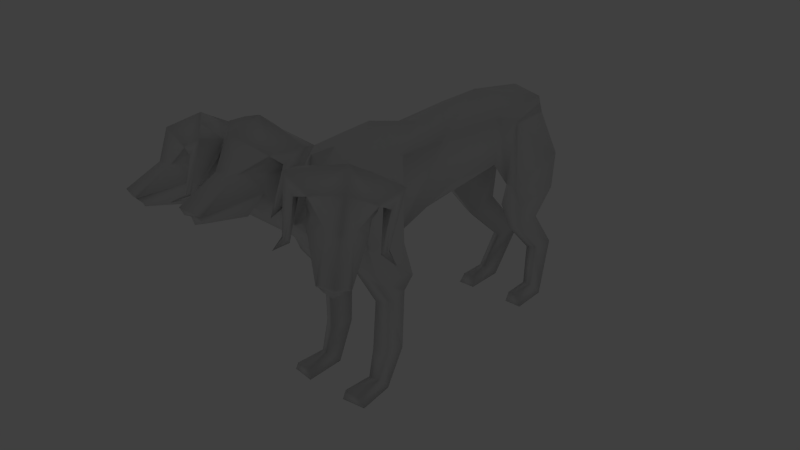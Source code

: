 # Source: cerberus_v002.blend  (saved by Blender 2.69.0; exported with 4.5.12 LTS)
import bpy
from mathutils import Matrix  # noqa: F401  (used for matrix-valued properties, if any)

bpy.ops.wm.read_factory_settings(use_empty=True)
scene = bpy.context.scene
scene.name = 'Scene'

# ---- collections
col_collection_1 = bpy.data.collections.new('Collection 1'); scene.collection.children.link(col_collection_1)
col_collection_2 = bpy.data.collections.new('Collection 2'); scene.collection.children.link(col_collection_2)
col_collection_2.hide_render = True
col_collection_2.hide_viewport = True
col_collection_10 = bpy.data.collections.new('Collection 10'); scene.collection.children.link(col_collection_10)
col_collection_10.hide_render = True
col_collection_10.hide_viewport = True

# ---- materials (node trees are filled in below, after node groups)
mat_material_001 = bpy.data.materials.new('Material.001')
mat_material_001.alpha_threshold = 0.0
mat_material_001.use_transparent_shadow = False
mat_material_001.roughness = 0.5
mat_material_001.line_color = (0.0, 0.0, 0.0, 1.0)

# ---- material node trees

# ---- world
world_world = bpy.data.worlds.new('World'); scene.world = world_world
world_world.color = (0.05088, 0.05088, 0.05088)
world_world.use_sun_shadow = False
world_world.sun_shadow_jitter_overblur = 0.0
world_world.cycles.sampling_method = 'MANUAL'
world_world.cycles.sample_map_resolution = 256

# ---- cameras
cam_camera = bpy.data.cameras.new('Camera')
cam_camera.clip_end = 100.0
cam_camera.lens = 35.0
cam_camera.sensor_width = 32.0
cam_camera.sensor_height = 18.0
cam_camera.ortho_scale = 7.314
cam_camera.dof.focus_distance = 0.0
cam_camera.dof.aperture_fstop = 128.0

# ---- lights
light_lamp = bpy.data.lights.new('Lamp', 'POINT')
light_lamp.transmission_factor = 0.0
light_lamp.cutoff_distance = 30.0
light_lamp.energy = 100.0
light_lamp.shadow_buffer_clip_start = 1.001
light_lamp.shadow_soft_size = 1.0
light_lamp.shadow_maximum_resolution = 0.006
light_lamp.use_absolute_resolution = True
light_lamp.cycles.use_multiple_importance_sampling = False

# ---- meshes
me_cube_004 = bpy.data.meshes.new('Cube.004')
me_cube_004.from_pydata([(-6.439, 13.5, -2.905), (6.439, 13.5, -2.905), (-6.413, 15.25, 6.134), (6.413, 15.25, 6.134), (-4.324, 23.99, 6.424), (4.324, 23.99, 6.424), (-3.812, 24.55, 0.6046), (3.812, 24.55, 0.6046), (-8.151, 23.22, -0.3001), (8.151, 23.22, -0.3001), (-5.658, 22.54, 5.671), (5.658, 22.54, 5.671), (-6.088, 16.13, 5.598), (6.088, 16.13, 5.598), (-7.736, 14.13, -3.432), (7.736, 14.13, -3.432), (-5.11, 19.37, -12.48), (5.11, 19.37, -12.48), (-5.839, 22.65, -11.21), (5.839, 22.65, -11.21), (-3.238, 23.59, -10.82), (3.238, 23.59, -10.82), (-3.69, 18.94, -12.73), (3.69, 18.94, -12.73), (-3.994, 23.17, -23.78), (3.994, 23.17, -23.78), (-3.545, 25.85, -25.97), (3.545, 25.85, -25.97), (-5.772, 25.27, -25.97), (5.772, 25.27, -25.97), (-5.149, 23.51, -23.91), (5.149, 23.51, -23.91), (-5.35, 19.51, -24.17), (5.35, 19.51, -24.17), (-6.12, 19.36, -25.97), (6.12, 19.36, -25.97), (-3.358, 19.39, -25.97), (3.358, 19.39, -25.97), (-3.755, 19.57, -24.25), (3.755, 19.57, -24.25), (-2.357, 29.72, -17.94), (2.357, 29.72, -17.94), (-2.874, 25.15, -18.37), (2.874, 25.15, -18.37), (-4.923, 28.55, -17.9), (4.923, 28.55, -17.9), (-4.217, 25.78, -18.28), (4.217, 25.78, -18.28), (-4.725, 14.95, -7.004), (4.725, 14.95, -7.004), (-7.473, 15.78, -6.852), (7.473, 15.78, -6.852), (-8.276, 22.52, -5.568), (8.276, 22.52, -5.568), (-3.256, 24.3, -5.639), (3.256, 24.3, -5.639), (2.764, -18.5, -2.973), (0.0, -18.48, -3.82), (0.0, -13.92, 8.659), (0.0, -7.914, 10.44), (0.0, -5.341, -5.901), (-5.728, -7.866, 7.3), (5.728, -7.866, 7.3), (-4.095, -6.703, -4.315), (4.095, -6.703, -4.315), (-5.456, 11.64, 0.3355), (5.456, 11.64, 0.3355), (-5.301, 12.62, 7.188), (5.301, 12.62, 7.188), (0.0, 14.27, -1.359), (0.0, 13.48, 9.977), (-8.494, -10.59, -2.834), (8.494, -10.59, -2.834), (-7.302, -9.464, 4.267), (7.302, -9.464, 4.267), (-6.903, -15.88, 5.517), (6.903, -15.88, 5.517), (-7.882, -16.22, -2.096), (7.882, -16.22, -2.096), (-6.238, -10.86, -12.26), (6.238, -10.86, -12.26), (-6.545, -8.373, -11.34), (6.545, -8.373, -11.34), (-3.814, -7.805, -11.22), (3.814, -7.805, -11.22), (-4.307, -11.54, -12.49), (4.307, -11.54, -12.49), (-4.196, -12.83, -23.72), (4.196, -12.83, -23.72), (-3.619, -10.87, -25.73), (3.619, -10.87, -25.73), (-5.913, -10.97, -25.73), (5.913, -10.97, -25.73), (-5.585, -12.39, -23.97), (5.585, -12.39, -23.97), (-6.099, -16.61, -24.33), (6.099, -16.61, -24.33), (-6.795, -16.52, -25.73), (6.795, -16.52, -25.73), (-3.246, -16.98, -25.73), (3.246, -16.98, -25.73), (-3.649, -16.8, -24.15), (3.649, -16.8, -24.15), (-3.5, -8.516, -19.91), (3.5, -8.516, -19.91), (-4.025, -11.83, -19.77), (4.025, -11.83, -19.77), (-6.79, -9.028, -19.69), (6.79, -9.028, -19.69), (-6.001, -10.9, -19.7), (6.001, -10.9, -19.7), (-4.073, -15.43, -5.886), (4.073, -15.43, -5.886), (-7.225, -14.11, -7.79), (7.225, -14.11, -7.79), (-8.797, -9.256, -7.801), (8.797, -9.256, -7.801), (-3.631, -7.232, -8.781), (3.631, -7.232, -8.781), (-2.426, 24.87, -0.3242), (2.426, 24.87, -0.3242), (-3.702, 24.53, 7.261), (3.702, 24.53, 7.261), (0.0, 25.22, -0.3685), (0.0, 23.42, 8.659), (0.0, 25.05, 7.723), (0.0, 25.44, 4.032), (-2.002, 24.95, 7.094), (2.002, 24.95, 7.094), (-2.088, 25.57, 4.263), (2.088, 25.57, 4.263), (-1.441, 27.87, 2.048), (1.441, 27.87, 2.048), (-1.121, 29.08, 3.006), (1.121, 29.08, 3.006), (0.0, 27.19, 2.126), (0.0, 29.34, 3.299), (0.0, 32.95, -6.967), (0.0, 31.63, -7.082), (-0.6403, 32.68, -6.945), (0.6403, 32.68, -6.945), (-0.7614, 32.07, -7.177), (0.7614, 32.07, -7.177), (-5.286, 2.419, 0.2233), (5.286, 2.419, 0.2233), (-4.69, 1.206, 6.688), (4.69, 1.206, 6.688), (0.0, 2.807, -5.234), (0.0, 1.065, 8.239), (3.867, -22.26, 9.351), (3.266, -27.68, 7.733), (1.543, -29.83, 9.984), (3.802, -27.11, 11.96), (1.84, -34.99, 6.734), (1.349, -35.27, 7.048), (0.0, -29.59, 14.35), (3.322e-07, -35.96, 6.767), (2.933, -27.05, 10.86), (2.073, -28.44, 10.01), (3.09, -27.23, 9.726), (3.914, -25.71, 10.35), (1.518, -35.15, 6.717), (0.0, -35.34, 6.94), (0.9603, -34.32, 5.472), (1.876, -29.05, 4.878), (3.151, -24.67, 14.34), (0.0, -25.05, 15.32), (2.637, -22.78, 12.04), (0.0, -23.09, 13.83), (5.416, -21.97, 12.27), (6.582, -24.42, 12.99), (5.225, -26.35, 11.19), (4.622, -23.43, 10.04), (5.358, -27.36, 6.021), (4.903, -27.97, 6.334), (5.545, -27.94, 6.744), (5.826, -27.3, 6.558), (6.628, -29.68, 6.328), (0.0, -17.7, 8.595), (3.411, -21.59, 5.068), (3.567, -23.88, 2.544), (0.0, -22.48, 0.3228), (8.42, -22.79, 0.5759), (4.684, -23.47, 3.049), (9.638, -19.53, 0.7618), (5.339, -21.85, 5.439), (8.999, -17.93, 3.745), (0.0, -20.45, 11.12), (7.169, -19.09, 5.251), (-4.863, -16.73, 6.985), (4.863, -16.73, 6.985), (-7.169, -19.09, 5.251), (-8.999, -17.93, 3.745), (-5.339, -21.85, 5.439), (-9.638, -19.53, 0.7618), (-4.684, -23.47, 3.049), (-8.42, -22.79, 0.5759), (-3.567, -23.88, 2.544), (-3.411, -21.59, 5.068), (0.0, -27.12, 4.97), (-6.628, -29.68, 6.328), (-5.826, -27.3, 6.558), (-5.545, -27.94, 6.744), (-4.903, -27.97, 6.334), (-5.358, -27.36, 6.021), (-4.622, -23.43, 10.04), (-5.225, -26.35, 11.19), (-6.582, -24.42, 12.99), (-5.416, -21.97, 12.27), (-2.637, -22.78, 12.04), (-3.151, -24.67, 14.34), (0.0, -28.96, 4.439), (-1.876, -29.05, 4.878), (0.0, -34.81, 5.22), (-0.9603, -34.32, 5.472), (-1.518, -35.15, 6.717), (0.0, -28.11, 6.747), (-3.914, -25.71, 10.35), (-3.09, -27.23, 9.726), (-2.073, -28.44, 10.01), (-2.933, -27.05, 10.86), (6.344e-07, -36.5, 7.865), (6.344e-07, -31.52, 10.41), (-1.349, -35.27, 7.048), (-1.84, -34.99, 6.734), (-3.802, -27.11, 11.96), (-1.543, -29.83, 9.984), (-3.266, -27.68, 7.733), (-3.867, -22.26, 9.351), (-2.764, -18.5, -2.973), (6.811, -24.69, 7.997), (10.52, -28.06, 5.308), (13.74, -28.37, 6.785), (10.84, -28.09, 9.591), (16.25, -32.18, 2.718), (16.85, -32.03, 2.886), (16.06, -28.47, 6.61), (18.83, -31.95, 3.213), (11.11, -27.42, 8.391), (12.43, -27.77, 7.159), (10.84, -27.64, 7.291), (9.394, -27.16, 8.321), (12.79, -26.03, 3.715), (16.57, -32.06, 2.618), (16.07, -31.06, 1.475), (17.0, -30.73, 0.9744), (11.68, -28.0, 2.051), (12.79, -26.6, 1.323), (10.21, -25.93, 12.24), (8.689, -24.21, 10.29), (6.292, -25.62, 11.14), (7.363, -28.18, 11.58), (9.152, -28.55, 9.237), (7.267, -26.05, 8.568), (8.44, -29.3, 4.069), (9.246, -29.41, 4.179), (8.894, -29.85, 4.69), (8.218, -29.6, 4.679), (9.239, -31.84, 4.145), (11.66, -25.31, 2.184), (8.657, -20.69, 9.391), (18.29, -22.42, 1.883), (16.17, -21.32, 2.69), (16.47, -21.97, 2.797), (15.94, -22.44, 2.505), (15.76, -21.69, 2.24), (13.58, -19.49, 6.99), (16.29, -21.13, 7.453), (16.35, -18.83, 9.329), (13.69, -17.92, 9.29), (11.16, -22.58, 11.51), (12.29, -20.47, 9.394), (12.88, -23.98, 12.59), (14.52, -21.46, 11.17), (14.24, -25.33, 1.41), (17.38, -29.7, 1.147), (17.8, -31.12, 2.537), (18.64, -29.9, 2.099), (14.74, -21.6, 6.985), (15.06, -23.25, 6.236), (15.27, -24.83, 6.451), (15.12, -23.25, 7.389), (18.18, -31.56, 2.253), (15.74, -27.16, 10.79), (18.69, -30.11, 2.426), (18.76, -29.56, 2.09), (16.03, -22.68, 8.293), (15.85, -26.18, 6.258), (14.98, -23.42, 4.192), (12.09, -19.2, 6.677), (-12.09, -19.2, 6.677), (-14.98, -23.42, 4.192), (-15.85, -26.18, 6.258), (-16.03, -22.68, 8.293), (-18.76, -29.56, 2.09), (-18.69, -30.11, 2.426), (-15.74, -27.16, 10.79), (-18.18, -31.56, 2.253), (-15.12, -23.25, 7.389), (-15.27, -24.83, 6.451), (-15.06, -23.25, 6.236), (-14.74, -21.6, 6.985), (-18.64, -29.9, 2.099), (-17.8, -31.12, 2.537), (-17.38, -29.7, 1.147), (-14.24, -25.33, 1.41), (-14.52, -21.46, 11.17), (-12.88, -23.98, 12.59), (-12.29, -20.47, 9.394), (-11.16, -22.58, 11.51), (-13.69, -17.92, 9.29), (-16.35, -18.83, 9.329), (-16.29, -21.13, 7.453), (-13.58, -19.49, 6.99), (-15.76, -21.69, 2.24), (-15.94, -22.44, 2.505), (-16.47, -21.97, 2.797), (-16.17, -21.32, 2.69), (-18.29, -22.42, 1.883), (-8.657, -20.69, 9.391), (-11.66, -25.31, 2.184), (-9.238, -31.84, 4.145), (-8.217, -29.6, 4.679), (-8.894, -29.85, 4.69), (-9.246, -29.41, 4.179), (-8.44, -29.3, 4.069), (-7.267, -26.05, 8.568), (-9.151, -28.55, 9.237), (-7.363, -28.18, 11.58), (-6.291, -25.62, 11.14), (-8.689, -24.21, 10.29), (-10.21, -25.93, 12.24), (-12.79, -26.6, 1.323), (-11.68, -28.0, 2.051), (-17.0, -30.73, 0.9744), (-16.07, -31.06, 1.475), (-16.57, -32.06, 2.618), (-12.79, -26.03, 3.715), (-9.394, -27.16, 8.321), (-10.84, -27.64, 7.291), (-12.43, -27.77, 7.159), (-11.11, -27.42, 8.391), (-18.83, -31.95, 3.213), (-16.06, -28.47, 6.61), (-16.85, -32.03, 2.886), (-16.25, -32.18, 2.718), (-10.84, -28.09, 9.591), (-13.74, -28.37, 6.785), (-10.52, -28.06, 5.308), (-6.811, -24.69, 7.997)], [], [(10, 4, 6, 8), (7, 5, 11, 9), (12, 2, 4, 10), (5, 3, 13, 11), (14, 0, 2, 12), (3, 1, 15, 13), (8, 14, 12, 10), (13, 15, 9, 11), (38, 24, 30, 32), (31, 25, 39, 33), (32, 30, 28, 34), (29, 31, 33, 35), (34, 28, 26, 36), (27, 29, 35, 37), (36, 26, 24, 38), (25, 27, 37, 39), (34, 36, 38, 32), (39, 37, 35, 33), (42, 40, 20, 22), (21, 41, 43, 23), (24, 26, 40, 42), (41, 27, 25, 43), (40, 44, 18, 20), (19, 45, 41, 21), (26, 28, 44, 40), (45, 29, 27, 41), (44, 46, 16, 18), (17, 47, 45, 19), (28, 30, 46, 44), (47, 31, 29, 45), (46, 42, 22, 16), (23, 43, 47, 17), (30, 24, 42, 46), (43, 25, 31, 47), (0, 14, 50, 48), (51, 15, 1, 49), (16, 22, 48, 50), (49, 23, 17, 51), (52, 50, 14, 8), (15, 51, 53, 9), (18, 16, 50, 52), (51, 17, 19, 53), (54, 52, 8, 6), (9, 53, 55, 7), (20, 18, 52, 54), (53, 19, 21, 55), (6, 0, 48, 54), (49, 1, 7, 55), (22, 20, 54, 48), (55, 21, 23, 49), (60, 57, 229, 63), (56, 57, 60, 64), (73, 61, 63, 71), (64, 62, 74, 72), (71, 77, 75, 73), (76, 78, 72, 74), (101, 87, 93, 95), (94, 88, 102, 96), (95, 93, 91, 97), (92, 94, 96, 98), (97, 91, 89, 99), (90, 92, 98, 100), (99, 89, 87, 101), (88, 90, 100, 102), (97, 99, 101, 95), (102, 100, 98, 96), (105, 103, 83, 85), (84, 104, 106, 86), (87, 89, 103, 105), (104, 90, 88, 106), (103, 107, 81, 83), (82, 108, 104, 84), (89, 91, 107, 103), (108, 92, 90, 104), (107, 109, 79, 81), (80, 110, 108, 82), (91, 93, 109, 107), (110, 94, 92, 108), (109, 105, 85, 79), (86, 106, 110, 80), (93, 87, 105, 109), (106, 88, 94, 110), (113, 111, 229, 77), (56, 112, 114, 78), (79, 85, 111, 113), (112, 86, 80, 114), (115, 113, 77, 71), (78, 114, 116, 72), (81, 79, 113, 115), (114, 80, 82, 116), (117, 115, 71, 63), (72, 116, 118, 64), (83, 81, 115, 117), (116, 82, 84, 118), (63, 229, 111, 117), (112, 56, 64, 118), (85, 83, 117, 111), (118, 84, 86, 112), (123, 69, 65, 119), (66, 69, 123, 120), (121, 67, 70, 124), (70, 68, 122, 124), (121, 4, 2, 67), (3, 5, 122, 68), (119, 6, 4, 121), (5, 7, 120, 122), (0, 6, 119, 65), (120, 7, 1, 66), (0, 65, 67, 2), (68, 66, 1, 3), (127, 121, 124, 125), (124, 122, 128, 125), (126, 123, 119, 129), (120, 123, 126, 130), (129, 119, 121, 127), (122, 120, 130, 128), (131, 129, 127, 133), (128, 130, 132, 134), (135, 126, 129, 131), (130, 126, 135, 132), (133, 127, 125, 136), (125, 128, 134, 136), (139, 133, 136, 137), (136, 134, 140, 137), (138, 135, 131, 141), (132, 135, 138, 142), (141, 131, 133, 139), (134, 132, 142, 140), (137, 138, 141, 139), (142, 138, 137, 140), (145, 143, 63, 61), (64, 144, 146, 62), (67, 65, 143, 145), (144, 66, 68, 146), (143, 147, 60, 63), (60, 147, 144, 64), (65, 69, 147, 143), (147, 69, 66, 144), (148, 145, 61, 59), (62, 146, 148, 59), (70, 67, 145, 148), (146, 68, 70, 148), (151, 154, 153, 150), (151, 222, 221, 154), (151, 152, 155, 222), (153, 154, 221, 156), (152, 157, 160, 149), (151, 158, 157, 152), (150, 159, 158, 151), (149, 160, 159, 150), (160, 157, 158, 159), (150, 153, 156, 216), (150, 216, 162, 161), (162, 213, 163, 161), (213, 211, 164, 163), (150, 161, 163, 164), (152, 165, 166, 155), (165, 167, 168, 166), (167, 169, 172, 149), (165, 170, 169, 167), (152, 171, 170, 165), (149, 172, 171, 152), (172, 173, 174, 171), (171, 174, 175, 170), (170, 175, 176, 169), (169, 176, 173, 172), (173, 177, 174), (173, 176, 177), (175, 177, 176), (174, 177, 175), (150, 164, 211, 199), (150, 180, 179, 149), (199, 181, 180, 150), (56, 180, 181, 57), (76, 186, 184, 78), (179, 180, 183, 185), (56, 78, 184, 182), (149, 187, 168, 167), (149, 179, 178, 187), (186, 76, 190, 188), (188, 190, 179, 185), (75, 189, 61, 73), (62, 190, 76, 74), (58, 178, 179, 190), (189, 58, 59, 61), (59, 58, 190, 62), (58, 189, 198, 178), (228, 187, 178, 198), (228, 209, 168, 187), (229, 57, 181, 197), (199, 227, 197, 181), (227, 228, 198, 197), (227, 199, 211, 212), (203, 202, 200), (202, 201, 200), (204, 200, 201), (204, 203, 200), (208, 205, 204, 201), (207, 208, 201, 202), (206, 207, 202, 203), (205, 206, 203, 204), (228, 225, 206, 205), (225, 210, 207, 206), (210, 209, 208, 207), (209, 228, 205, 208), (210, 166, 168, 209), (225, 155, 166, 210), (227, 212, 214, 215), (213, 214, 212, 211), (162, 215, 214, 213), (227, 215, 162, 216), (227, 216, 156, 224), (217, 218, 219, 220), (228, 227, 218, 217), (227, 226, 219, 218), (226, 225, 220, 219), (225, 228, 217, 220), (224, 156, 221, 223), (226, 222, 155, 225), (226, 223, 221, 222), (226, 227, 224, 223), (189, 191, 193, 198), (75, 192, 191, 189), (193, 195, 197, 198), (182, 183, 180, 56), (75, 77, 194, 192), (77, 229, 196, 194), (195, 196, 229, 197), (232, 231, 234, 235), (232, 235, 237, 236), (232, 236, 283, 233), (234, 282, 237, 235), (233, 230, 241, 238), (232, 233, 238, 239), (231, 232, 239, 240), (230, 231, 240, 241), (241, 240, 239, 238), (231, 242, 282, 234), (231, 243, 276, 242), (276, 243, 244, 245), (245, 244, 246, 247), (231, 246, 244, 243), (233, 283, 272, 248), (248, 272, 270, 249), (249, 230, 253, 250), (248, 249, 250, 251), (233, 248, 251, 252), (230, 233, 252, 253), (253, 252, 255, 254), (252, 251, 256, 255), (251, 250, 257, 256), (250, 253, 254, 257), (254, 255, 258), (254, 258, 257), (256, 257, 258), (255, 256, 258), (231, 259, 247, 246), (231, 230, 185, 183), (259, 231, 183, 182), (230, 249, 270, 260), (230, 260, 188, 185), (289, 186, 188, 260), (289, 260, 270, 271), (259, 182, 184, 288), (288, 184, 186, 289), (288, 274, 247, 259), (264, 261, 263), (263, 261, 262), (265, 262, 261), (265, 261, 264), (269, 262, 265, 266), (268, 263, 262, 269), (267, 264, 263, 268), (266, 265, 264, 267), (289, 266, 267, 286), (286, 267, 268, 273), (273, 268, 269, 271), (271, 269, 266, 289), (273, 271, 270, 272), (286, 273, 272, 283), (288, 277, 275, 274), (245, 247, 274, 275), (276, 245, 275, 277), (288, 242, 276, 277), (288, 285, 282, 242), (278, 281, 280, 279), (289, 278, 279, 288), (288, 279, 280, 287), (287, 280, 281, 286), (286, 281, 278, 289), (285, 284, 237, 282), (287, 286, 283, 236), (287, 236, 237, 284), (287, 284, 285, 288), (292, 291, 294, 295), (292, 295, 342, 343), (292, 343, 296, 293), (294, 297, 342, 295), (293, 290, 301, 298), (292, 293, 298, 299), (291, 292, 299, 300), (290, 291, 300, 301), (301, 300, 299, 298), (291, 337, 297, 294), (291, 302, 303, 337), (303, 302, 304, 334), (334, 304, 305, 332), (291, 305, 304, 302), (293, 296, 307, 306), (306, 307, 309, 308), (308, 290, 313, 310), (306, 308, 310, 311), (293, 306, 311, 312), (290, 293, 312, 313), (313, 312, 315, 314), (312, 311, 316, 315), (311, 310, 317, 316), (310, 313, 314, 317), (314, 315, 318), (314, 318, 317), (316, 317, 318), (315, 316, 318), (291, 320, 332, 305), (291, 290, 192, 194), (320, 291, 194, 196), (290, 308, 309, 319), (290, 319, 191, 192), (349, 193, 191, 319), (349, 319, 309, 330), (320, 196, 195, 348), (348, 195, 193, 349), (348, 333, 332, 320), (324, 321, 323), (323, 321, 322), (325, 322, 321), (325, 321, 324), (329, 322, 325, 326), (328, 323, 322, 329), (327, 324, 323, 328), (326, 325, 324, 327), (349, 326, 327, 346), (346, 327, 328, 331), (331, 328, 329, 330), (330, 329, 326, 349), (331, 330, 309, 307), (346, 331, 307, 296), (348, 336, 335, 333), (334, 332, 333, 335), (303, 334, 335, 336), (348, 337, 303, 336), (348, 345, 297, 337), (338, 341, 340, 339), (349, 338, 339, 348), (348, 339, 340, 347), (347, 340, 341, 346), (346, 341, 338, 349), (345, 344, 342, 297), (347, 346, 296, 343), (347, 343, 342, 344), (347, 344, 345, 348)])
me_cube_004.polygons.foreach_set('use_smooth', [True] * 360)
_uv = me_cube_004.uv_layers.new(name='UVTex')
_uv.uv.foreach_set('vector', [0.5103, 0.472, 0.5208, 0.4557, 0.5602, 0.4965, 0.5312, 0.5247, 0.5602, 0.3342, 0.5208, 0.375, 0.5103, 0.3587, 0.5312, 0.306, 0.4542, 0.49, 0.4447, 0.4873, 0.5208, 0.4557, 0.5103, 0.472, 0.5208, 0.375, 0.4447, 0.3434, 0.4542, 0.3407, 0.5103, 0.3587, 0.4761, 0.584, 0.4588, 0.5893, 0.4447, 0.4873, 0.4542, 0.49, 0.4447, 0.3434, 0.4588, 0.2414, 0.4761, 0.2467, 0.4542, 0.3407, 0.5312, 0.5247, 0.4761, 0.584, 0.4542, 0.49, 0.5103, 0.472, 0.4542, 0.3407, 0.4761, 0.2467, 0.5312, 0.306, 0.5103, 0.3587, 0.7368, 0.8174, 0.6984, 0.7862, 0.7113, 0.7712, 0.7428, 0.8066, 0.7113, 0.05962, 0.6984, 0.04459, 0.7368, 0.01343, 0.7428, 0.0242, 0.7428, 0.8066, 0.7113, 0.7712, 0.7361, 0.7479, 0.7596, 0.802, 0.7361, 0.0829, 0.7113, 0.05962, 0.7428, 0.0242, 0.7596, 0.02881, 0.7596, 0.802, 0.7361, 0.7479, 0.7524, 0.7288, 0.788, 0.7867, 0.7524, 0.102, 0.7361, 0.0829, 0.7596, 0.02881, 0.788, 0.04409, 0.7323, 0.8306, 0.6676, 0.8137, 0.6984, 0.7862, 0.7368, 0.8174, 0.6984, 0.04459, 0.6676, 0.01711, 0.7324, 0.0002139, 0.7368, 0.01343, 0.7596, 0.802, 0.7507, 0.8277, 0.7368, 0.8174, 0.7428, 0.8066, 0.7368, 0.01343, 0.7508, 0.003133, 0.7596, 0.02881, 0.7428, 0.0242, 0.6321, 0.7153, 0.5922, 0.7654, 0.5302, 0.6887, 0.5438, 0.6511, 0.5303, 0.142, 0.5922, 0.06539, 0.6322, 0.1155, 0.5438, 0.1796, 0.6984, 0.7862, 0.6676, 0.8137, 0.5922, 0.7654, 0.6321, 0.7153, 0.5922, 0.06539, 0.6676, 0.01711, 0.6984, 0.04459, 0.6322, 0.1155, 0.6908, 0.6499, 0.6682, 0.6729, 0.576, 0.6155, 0.6031, 0.5967, 0.576, 0.2152, 0.6682, 0.1579, 0.6908, 0.1808, 0.6031, 0.234, 0.7524, 0.7288, 0.7361, 0.7479, 0.6682, 0.6729, 0.6908, 0.6499, 0.6682, 0.1579, 0.7361, 0.0829, 0.7524, 0.102, 0.6908, 0.1808, 0.6682, 0.6729, 0.6466, 0.6999, 0.5509, 0.6392, 0.576, 0.6155, 0.5509, 0.1915, 0.6466, 0.1308, 0.6682, 0.1579, 0.576, 0.2152, 0.7361, 0.7479, 0.7113, 0.7712, 0.6466, 0.6999, 0.6682, 0.6729, 0.6466, 0.1308, 0.7113, 0.05962, 0.7361, 0.0829, 0.6682, 0.1579, 0.6466, 0.6999, 0.6321, 0.7153, 0.5438, 0.6511, 0.5509, 0.6392, 0.5438, 0.1796, 0.6322, 0.1155, 0.6466, 0.1308, 0.5509, 0.1915, 0.7113, 0.7712, 0.6984, 0.7862, 0.6321, 0.7153, 0.6466, 0.6999, 0.6322, 0.1155, 0.6984, 0.04459, 0.7113, 0.05962, 0.6466, 0.1308, 0.4588, 0.5893, 0.4761, 0.584, 0.5041, 0.6024, 0.495, 0.6211, 0.5041, 0.2283, 0.4761, 0.2467, 0.4588, 0.2414, 0.495, 0.2096, 0.5509, 0.6392, 0.5438, 0.6511, 0.495, 0.6211, 0.5041, 0.6024, 0.495, 0.2096, 0.5438, 0.1796, 0.5509, 0.1915, 0.5041, 0.2283, 0.5465, 0.5654, 0.5041, 0.6024, 0.4761, 0.584, 0.5312, 0.5247, 0.4761, 0.2467, 0.5041, 0.2283, 0.5465, 0.2653, 0.5312, 0.306, 0.576, 0.6155, 0.5509, 0.6392, 0.5041, 0.6024, 0.5465, 0.5654, 0.5041, 0.2283, 0.5509, 0.1915, 0.576, 0.2152, 0.5465, 0.2653, 0.5901, 0.5488, 0.5465, 0.5654, 0.5312, 0.5247, 0.5602, 0.4965, 0.5312, 0.306, 0.5465, 0.2653, 0.5901, 0.2819, 0.5602, 0.3342, 0.6031, 0.5967, 0.576, 0.6155, 0.5465, 0.5654, 0.5901, 0.5488, 0.5465, 0.2653, 0.576, 0.2152, 0.6031, 0.234, 0.5901, 0.2819, 0.442, 0.7, 0.4588, 0.5893, 0.495, 0.6211, 0.4848, 0.6957, 0.495, 0.2096, 0.4588, 0.2414, 0.442, 0.1307, 0.4848, 0.135, 0.5438, 0.6511, 0.5302, 0.6887, 0.4848, 0.6957, 0.495, 0.6211, 0.4848, 0.135, 0.5303, 0.142, 0.5438, 0.1796, 0.495, 0.2096, 0.03617, 0.6925, 0.04709, 0.5754, 0.07262, 0.5765, 0.07544, 0.682, 0.07262, 0.2542, 0.04709, 0.2552, 0.03618, 0.1381, 0.07545, 0.1486, 0.1827, 0.4965, 0.2019, 0.47, 0.2176, 0.5667, 0.1685, 0.5576, 0.2177, 0.264, 0.2019, 0.3606, 0.1827, 0.3341, 0.1685, 0.2731, 0.1685, 0.5576, 0.115, 0.5495, 0.1297, 0.4788, 0.1827, 0.4965, 0.1297, 0.3519, 0.115, 0.2812, 0.1685, 0.2731, 0.1827, 0.3341, 0.2537, 0.8139, 0.2294, 0.7743, 0.2464, 0.7641, 0.2644, 0.8024, 0.2464, 0.06651, 0.2294, 0.05634, 0.2537, 0.01672, 0.2644, 0.02825, 0.2644, 0.8024, 0.2464, 0.7641, 0.2664, 0.7532, 0.2758, 0.8012, 0.2664, 0.07748, 0.2464, 0.06651, 0.2644, 0.02825, 0.2758, 0.0295, 0.2758, 0.8012, 0.2664, 0.7532, 0.2849, 0.7452, 0.3063, 0.7943, 0.2849, 0.08549, 0.2664, 0.07748, 0.2758, 0.0295, 0.3063, 0.0364, 0.2459, 0.8237, 0.2012, 0.7877, 0.2294, 0.7743, 0.2537, 0.8139, 0.2294, 0.05634, 0.2012, 0.04293, 0.246, 0.006985, 0.2537, 0.01672, 0.2758, 0.8012, 0.2622, 0.8237, 0.2537, 0.8139, 0.2644, 0.8024, 0.2537, 0.01672, 0.2623, 0.006956, 0.2758, 0.0295, 0.2644, 0.02825, 0.2023, 0.7324, 0.1768, 0.7426, 0.1273, 0.6894, 0.1586, 0.6658, 0.1273, 0.1412, 0.1768, 0.08803, 0.2023, 0.09825, 0.1586, 0.1648, 0.2294, 0.7743, 0.2012, 0.7877, 0.1768, 0.7426, 0.2023, 0.7324, 0.1768, 0.08803, 0.2012, 0.04293, 0.2294, 0.05634, 0.2023, 0.09825, 0.2614, 0.6934, 0.2317, 0.7063, 0.1987, 0.6301, 0.2246, 0.6223, 0.1987, 0.2006, 0.2317, 0.1244, 0.2614, 0.1373, 0.2246, 0.2084, 0.2849, 0.7452, 0.2664, 0.7532, 0.2317, 0.7063, 0.2614, 0.6934, 0.2317, 0.1244, 0.2664, 0.07748, 0.2849, 0.08549, 0.2614, 0.1373, 0.2317, 0.7063, 0.2188, 0.7188, 0.176, 0.6503, 0.1987, 0.6301, 0.176, 0.1804, 0.2189, 0.1119, 0.2317, 0.1244, 0.1987, 0.2006, 0.2664, 0.7532, 0.2464, 0.7641, 0.2188, 0.7188, 0.2317, 0.7063, 0.2189, 0.1119, 0.2464, 0.06651, 0.2664, 0.07748, 0.2317, 0.1244, 0.2188, 0.7188, 0.2023, 0.7324, 0.1586, 0.6658, 0.176, 0.6503, 0.1586, 0.1648, 0.2023, 0.09825, 0.2189, 0.1119, 0.176, 0.1804, 0.2464, 0.7641, 0.2294, 0.7743, 0.2023, 0.7324, 0.2188, 0.7188, 0.2023, 0.09825, 0.2294, 0.05634, 0.2464, 0.06651, 0.2189, 0.1119, 0.1387, 0.6039, 0.1006, 0.6043, 0.07262, 0.5765, 0.115, 0.5495, 0.07262, 0.2542, 0.1006, 0.2263, 0.1387, 0.2268, 0.115, 0.2812, 0.176, 0.6503, 0.1586, 0.6658, 0.1006, 0.6043, 0.1387, 0.6039, 0.1006, 0.2263, 0.1586, 0.1648, 0.176, 0.1804, 0.1387, 0.2268, 0.18, 0.5979, 0.1387, 0.6039, 0.115, 0.5495, 0.1685, 0.5576, 0.115, 0.2812, 0.1387, 0.2268, 0.18, 0.2327, 0.1685, 0.2731, 0.1987, 0.6301, 0.176, 0.6503, 0.1387, 0.6039, 0.18, 0.5979, 0.1387, 0.2268, 0.176, 0.1804, 0.1987, 0.2006, 0.18, 0.2327, 0.2234, 0.6024, 0.18, 0.5979, 0.1685, 0.5576, 0.2176, 0.5667, 0.1685, 0.2731, 0.18, 0.2327, 0.2235, 0.2283, 0.2177, 0.264, 0.2246, 0.6223, 0.1987, 0.6301, 0.18, 0.5979, 0.2234, 0.6024, 0.18, 0.2327, 0.1987, 0.2006, 0.2246, 0.2084, 0.2235, 0.2283, 0.07544, 0.682, 0.07262, 0.5765, 0.1006, 0.6043, 0.1089, 0.6841, 0.1006, 0.2263, 0.07262, 0.2542, 0.07545, 0.1486, 0.1089, 0.1466, 0.1586, 0.6658, 0.1273, 0.6894, 0.1089, 0.6841, 0.1006, 0.6043, 0.1089, 0.1466, 0.1273, 0.1412, 0.1586, 0.1648, 0.1006, 0.2263, 0.4133, 0.7089, 0.3871, 0.6334, 0.4208, 0.5611, 0.4291, 0.7008, 0.4208, 0.2695, 0.3871, 0.1973, 0.4133, 0.1218, 0.4292, 0.1299, 0.5228, 0.4453, 0.4176, 0.4776, 0.4255, 0.4153, 0.5138, 0.4153, 0.4255, 0.4153, 0.4176, 0.353, 0.5228, 0.3854, 0.5138, 0.4153, 0.5228, 0.4453, 0.5208, 0.4557, 0.4447, 0.4873, 0.4176, 0.4776, 0.4447, 0.3434, 0.5208, 0.375, 0.5228, 0.3854, 0.4176, 0.353, 0.5791, 0.4949, 0.5602, 0.4965, 0.5208, 0.4557, 0.5228, 0.4453, 0.5208, 0.375, 0.5602, 0.3342, 0.5791, 0.3358, 0.5228, 0.3854, 0.4588, 0.5893, 0.442, 0.7, 0.4291, 0.7008, 0.4208, 0.5611, 0.4292, 0.1299, 0.442, 0.1307, 0.4588, 0.2414, 0.4208, 0.2695, 0.4588, 0.5893, 0.4208, 0.5611, 0.4176, 0.4776, 0.4447, 0.4873, 0.4176, 0.353, 0.4208, 0.2695, 0.4588, 0.2414, 0.4447, 0.3434, 0.5295, 0.435, 0.5228, 0.4453, 0.5138, 0.4153, 0.528, 0.4153, 0.5138, 0.4153, 0.5228, 0.3854, 0.5295, 0.3957, 0.528, 0.4153, 0.5805, 0.4562, 0.5961, 0.4865, 0.5791, 0.4949, 0.5561, 0.4508, 0.5791, 0.3358, 0.596, 0.3442, 0.5805, 0.3745, 0.5561, 0.3799, 0.5561, 0.4508, 0.5791, 0.4949, 0.5228, 0.4453, 0.5295, 0.435, 0.5228, 0.3854, 0.5791, 0.3358, 0.5561, 0.3799, 0.5295, 0.3957, 0.587, 0.4352, 0.5561, 0.4508, 0.5295, 0.435, 0.584, 0.4245, 0.5295, 0.3957, 0.5561, 0.3799, 0.587, 0.3955, 0.584, 0.4062, 0.5895, 0.4449, 0.5805, 0.4562, 0.5561, 0.4508, 0.587, 0.4352, 0.5561, 0.3799, 0.5805, 0.3745, 0.5894, 0.3858, 0.587, 0.3955, 0.584, 0.4245, 0.5295, 0.435, 0.528, 0.4153, 0.5828, 0.4153, 0.528, 0.4153, 0.5295, 0.3957, 0.584, 0.4062, 0.5828, 0.4153, 0.6469, 0.4191, 0.584, 0.4245, 0.5828, 0.4153, 0.6471, 0.4153, 0.5828, 0.4153, 0.584, 0.4062, 0.6469, 0.4115, 0.6471, 0.4153, 0.6508, 0.4275, 0.5895, 0.4449, 0.587, 0.4352, 0.651, 0.4223, 0.587, 0.3955, 0.5894, 0.3858, 0.6507, 0.4031, 0.651, 0.4084, 0.651, 0.4223, 0.587, 0.4352, 0.584, 0.4245, 0.6469, 0.4191, 0.584, 0.4062, 0.587, 0.3955, 0.651, 0.4084, 0.6469, 0.4115, 0.6471, 0.4153, 0.6562, 0.4153, 0.651, 0.4223, 0.6469, 0.4191, 0.651, 0.4084, 0.6562, 0.4153, 0.6471, 0.4153, 0.6469, 0.4115, 0.2923, 0.4696, 0.302, 0.5352, 0.2176, 0.5667, 0.2019, 0.47, 0.2177, 0.264, 0.302, 0.2955, 0.2923, 0.3611, 0.2019, 0.3606, 0.4176, 0.4776, 0.4208, 0.5611, 0.302, 0.5352, 0.2923, 0.4696, 0.302, 0.2955, 0.4208, 0.2695, 0.4176, 0.353, 0.2923, 0.3611, 0.302, 0.5352, 0.2886, 0.6001, 0.2269, 0.6001, 0.2176, 0.5667, 0.2269, 0.2305, 0.2886, 0.2305, 0.302, 0.2955, 0.2177, 0.264, 0.4208, 0.5611, 0.3871, 0.6334, 0.2886, 0.6001, 0.302, 0.5352, 0.2886, 0.2305, 0.3871, 0.1973, 0.4208, 0.2695, 0.302, 0.2955, 0.293, 0.4153, 0.2923, 0.4696, 0.2019, 0.47, 0.2041, 0.4153, 0.2019, 0.3606, 0.2923, 0.3611, 0.293, 0.4153, 0.2041, 0.4153, 0.4255, 0.4153, 0.4176, 0.4776, 0.2923, 0.4696, 0.293, 0.4153, 0.2923, 0.3611, 0.4176, 0.353, 0.4255, 0.4153, 0.293, 0.4153, 0.8936, 0.1565, 0.8817, 0.1664, 0.8814, 0.166, 0.8674, 0.1242, 0.8936, 0.1565, 0.8929, 0.1672, 0.882, 0.1672, 0.8817, 0.1664, 0.8936, 0.1565, 0.914, 0.142, 0.9104, 0.1672, 0.8929, 0.1672, 0.8814, 0.166, 0.8817, 0.1664, 0.882, 0.1672, 0.8815, 0.1672, 0.914, 0.142, 0.906, 0.1394, 0.9128, 0.1257, 0.9319, 0.09699, 0.8936, 0.1565, 0.896, 0.1476, 0.906, 0.1394, 0.914, 0.142, 0.8674, 0.1242, 0.8979, 0.1347, 0.896, 0.1476, 0.8936, 0.1565, 0.9319, 0.09699, 0.9128, 0.1257, 0.8979, 0.1347, 0.8674, 0.1242, 0.9128, 0.1257, 0.906, 0.1394, 0.896, 0.1476, 0.8979, 0.1347, 0.8674, 0.1242, 0.8814, 0.166, 0.8815, 0.1672, 0.8542, 0.1672, 0.8674, 0.1242, 0.8542, 0.1672, 0.8092, 0.1672, 0.8105, 0.1608, 0.8092, 0.1672, 0.7962, 0.1672, 0.7993, 0.1559, 0.8105, 0.1608, 0.7884, 0.1566, 0.809, 0.1023, 0.8241, 0.114, 0.7993, 0.1559, 0.8674, 0.1242, 0.8105, 0.1608, 0.7993, 0.1559, 0.8241, 0.114, 0.914, 0.142, 0.9327, 0.1479, 0.9338, 0.1672, 0.9104, 0.1672, 0.9327, 0.1479, 0.946, 0.1268, 0.9671, 0.1672, 0.9338, 0.1672, 0.2009, 0.8545, 0.1826, 0.8637, 0.1716, 0.8487, 0.1777, 0.834, 0.2009, 0.8877, 0.1755, 0.8739, 0.1826, 0.8637, 0.2009, 0.8545, 0.1635, 0.8998, 0.154, 0.8827, 0.1755, 0.8739, 0.2009, 0.8877, 0.1055, 0.912, 0.1179, 0.9008, 0.154, 0.8827, 0.1635, 0.8998, 0.1179, 0.9008, 0.09387, 0.8574, 0.09857, 0.8513, 0.154, 0.8827, 0.154, 0.8827, 0.09857, 0.8513, 0.1031, 0.8454, 0.1755, 0.8739, 0.1755, 0.8739, 0.1031, 0.8454, 0.1111, 0.839, 0.1826, 0.8637, 0.1826, 0.8637, 0.1111, 0.839, 0.1108, 0.831, 0.1716, 0.8487, 0.09387, 0.8574, 0.08176, 0.8342, 0.09857, 0.8513, 0.1108, 0.831, 0.1111, 0.839, 0.08176, 0.8342, 0.1031, 0.8454, 0.08176, 0.8342, 0.1111, 0.839, 0.09857, 0.8513, 0.08176, 0.8342, 0.1031, 0.8454, 0.8674, 0.1242, 0.8241, 0.114, 0.809, 0.1023, 0.8247, 0.08583, 0.8674, 0.1242, 0.8769, 0.03814, 0.9141, 0.04799, 0.9319, 0.09699, 0.8247, 0.08583, 0.833, 0.0002139, 0.8769, 0.03814, 0.8674, 0.1242, 0.002796, 0.4027, 0.06032, 0.391, 0.04363, 0.4202, 0.0002139, 0.4244, 0.1297, 0.3519, 0.1054, 0.3369, 0.08813, 0.3165, 0.115, 0.2812, 0.08562, 0.3858, 0.06032, 0.391, 0.06297, 0.3816, 0.08279, 0.3711, 0.07262, 0.2542, 0.115, 0.2812, 0.08813, 0.3165, 0.06122, 0.3147, 0.9319, 0.09699, 0.9905, 0.1112, 0.9671, 0.1672, 0.946, 0.1268, 0.9319, 0.09699, 0.9141, 0.04799, 0.9998, 0.05922, 0.9905, 0.1112, 0.1054, 0.3369, 0.1297, 0.3519, 0.1269, 0.3744, 0.1032, 0.3565, 0.1032, 0.3565, 0.1269, 0.3744, 0.08562, 0.3858, 0.08279, 0.3711, 0.1297, 0.4788, 0.1269, 0.4563, 0.2019, 0.47, 0.1827, 0.4965, 0.2019, 0.3606, 0.1269, 0.3744, 0.1297, 0.3519, 0.1827, 0.3341, 0.1531, 0.4153, 0.1227, 0.4153, 0.08562, 0.3858, 0.1269, 0.3744, 0.1269, 0.4563, 0.1531, 0.4153, 0.2041, 0.4153, 0.2019, 0.47, 0.2041, 0.4153, 0.1531, 0.4153, 0.1269, 0.3744, 0.2019, 0.3606, 0.1531, 0.4153, 0.1269, 0.4563, 0.08562, 0.4448, 0.1227, 0.4153, 0.9319, 0.2375, 0.9905, 0.2232, 0.9998, 0.2752, 0.9141, 0.2865, 0.9319, 0.2375, 0.946, 0.2077, 0.9671, 0.1672, 0.9905, 0.2232, 0.002828, 0.428, 0.0002464, 0.4062, 0.04365, 0.4105, 0.06034, 0.4396, 0.8247, 0.2486, 0.8674, 0.2103, 0.8769, 0.2963, 0.833, 0.3343, 0.8674, 0.2103, 0.9319, 0.2375, 0.9141, 0.2865, 0.8769, 0.2963, 0.8674, 0.2103, 0.8247, 0.2486, 0.809, 0.2322, 0.8241, 0.2205, 0.6461, 0.8486, 0.6401, 0.8529, 0.6299, 0.831, 0.6401, 0.8529, 0.6333, 0.8605, 0.6299, 0.831, 0.6254, 0.8599, 0.6299, 0.831, 0.6333, 0.8605, 0.6525, 0.8441, 0.6461, 0.8486, 0.6299, 0.831, 0.6549, 0.933, 0.6403, 0.9214, 0.6254, 0.8599, 0.6333, 0.8605, 0.6654, 0.9264, 0.6549, 0.933, 0.6333, 0.8605, 0.6401, 0.8529, 0.6751, 0.9053, 0.6654, 0.9264, 0.6401, 0.8529, 0.6461, 0.8486, 0.6948, 0.8701, 0.6751, 0.9053, 0.6461, 0.8486, 0.6525, 0.8441, 0.7065, 0.8581, 0.6917, 0.9156, 0.6751, 0.9053, 0.6948, 0.8701, 0.6917, 0.9156, 0.678, 0.9523, 0.6654, 0.9264, 0.6751, 0.9053, 0.678, 0.9523, 0.6449, 0.9509, 0.6549, 0.933, 0.6654, 0.9264, 0.6449, 0.9509, 0.6254, 0.9268, 0.6403, 0.9214, 0.6549, 0.933, 0.9327, 0.1866, 0.9338, 0.1672, 0.9671, 0.1672, 0.946, 0.2077, 0.914, 0.1925, 0.9104, 0.1672, 0.9338, 0.1672, 0.9327, 0.1866, 0.8674, 0.2103, 0.8241, 0.2205, 0.7993, 0.1785, 0.8105, 0.1737, 0.7884, 0.1779, 0.7993, 0.1785, 0.8241, 0.2205, 0.809, 0.2322, 0.8092, 0.1672, 0.8105, 0.1737, 0.7993, 0.1785, 0.7962, 0.1672, 0.8674, 0.2103, 0.8105, 0.1737, 0.8092, 0.1672, 0.8542, 0.1672, 0.8674, 0.2103, 0.8542, 0.1672, 0.8815, 0.1672, 0.8814, 0.1685, 0.9128, 0.2088, 0.8979, 0.1997, 0.896, 0.1869, 0.906, 0.1951, 0.9319, 0.2375, 0.8674, 0.2103, 0.8979, 0.1997, 0.9128, 0.2088, 0.8674, 0.2103, 0.8936, 0.178, 0.896, 0.1869, 0.8979, 0.1997, 0.8936, 0.178, 0.914, 0.1925, 0.906, 0.1951, 0.896, 0.1869, 0.914, 0.1925, 0.9319, 0.2375, 0.9128, 0.2088, 0.906, 0.1951, 0.8814, 0.1685, 0.8815, 0.1672, 0.882, 0.1672, 0.8817, 0.1681, 0.8936, 0.178, 0.8929, 0.1672, 0.9104, 0.1672, 0.914, 0.1925, 0.8936, 0.178, 0.8817, 0.1681, 0.882, 0.1672, 0.8929, 0.1672, 0.8936, 0.178, 0.8674, 0.2103, 0.8814, 0.1685, 0.8817, 0.1681, 0.1269, 0.4563, 0.1033, 0.4741, 0.0828, 0.4596, 0.08562, 0.4448, 0.1297, 0.4788, 0.1054, 0.4937, 0.1033, 0.4741, 0.1269, 0.4563, 0.0828, 0.4596, 0.06298, 0.449, 0.06034, 0.4396, 0.08562, 0.4448, 0.04038, 0.3558, 0.06297, 0.3816, 0.06032, 0.391, 0.002796, 0.4027, 0.1297, 0.4788, 0.115, 0.5495, 0.08813, 0.5142, 0.1054, 0.4937, 0.115, 0.5495, 0.07262, 0.5765, 0.06122, 0.516, 0.08813, 0.5142, 0.06298, 0.449, 0.0404, 0.4749, 0.002828, 0.428, 0.06034, 0.4396, 0.8918, 0.4855, 0.8654, 0.5159, 0.8801, 0.4759, 0.8803, 0.4755, 0.8918, 0.4855, 0.8803, 0.4755, 0.8807, 0.4747, 0.8914, 0.475, 0.8918, 0.4855, 0.8914, 0.475, 0.9087, 0.4755, 0.9114, 0.5007, 0.8801, 0.4759, 0.8802, 0.4747, 0.8807, 0.4747, 0.8803, 0.4755, 0.9114, 0.5007, 0.927, 0.5466, 0.9094, 0.5168, 0.9034, 0.5029, 0.8918, 0.4855, 0.9114, 0.5007, 0.9034, 0.5029, 0.8938, 0.4944, 0.8654, 0.5159, 0.8918, 0.4855, 0.8938, 0.4944, 0.8952, 0.5071, 0.927, 0.5466, 0.8654, 0.5159, 0.8952, 0.5071, 0.9094, 0.5168, 0.9094, 0.5168, 0.8952, 0.5071, 0.8938, 0.4944, 0.9034, 0.5029, 0.8654, 0.5159, 0.8536, 0.4739, 0.8802, 0.4747, 0.8801, 0.4759, 0.8654, 0.5159, 0.8105, 0.4792, 0.8094, 0.4728, 0.8536, 0.4739, 0.8094, 0.4728, 0.8105, 0.4792, 0.7993, 0.4839, 0.7965, 0.4725, 0.7884, 0.483, 0.7993, 0.4839, 0.8234, 0.5259, 0.8083, 0.5377, 0.8654, 0.5159, 0.8234, 0.5259, 0.7993, 0.4839, 0.8105, 0.4792, 0.9114, 0.5007, 0.9087, 0.4755, 0.9321, 0.4761, 0.9303, 0.4955, 0.9303, 0.4955, 0.9321, 0.4761, 0.9661, 0.4771, 0.9428, 0.5174, 0.7264, 0.9509, 0.7069, 0.9268, 0.7219, 0.9214, 0.7364, 0.933, 0.7596, 0.9523, 0.7264, 0.9509, 0.7364, 0.933, 0.7469, 0.9264, 0.7733, 0.9156, 0.7596, 0.9523, 0.7469, 0.9264, 0.7566, 0.9053, 0.788, 0.8581, 0.7733, 0.9156, 0.7566, 0.9053, 0.7764, 0.8701, 0.7764, 0.8701, 0.7566, 0.9053, 0.7277, 0.8486, 0.734, 0.8441, 0.7566, 0.9053, 0.7469, 0.9264, 0.7216, 0.8529, 0.7277, 0.8486, 0.7469, 0.9264, 0.7364, 0.933, 0.7148, 0.8605, 0.7216, 0.8529, 0.7364, 0.933, 0.7219, 0.9214, 0.7069, 0.8599, 0.7148, 0.8605, 0.734, 0.8441, 0.7277, 0.8486, 0.7114, 0.831, 0.7069, 0.8599, 0.7114, 0.831, 0.7148, 0.8605, 0.7216, 0.8529, 0.7148, 0.8605, 0.7114, 0.831, 0.7277, 0.8486, 0.7216, 0.8529, 0.7114, 0.831, 0.8654, 0.5159, 0.8243, 0.5543, 0.8083, 0.5377, 0.8234, 0.5259, 0.8654, 0.5159, 0.927, 0.5466, 0.9414, 0.5951, 0.9052, 0.6112, 0.8243, 0.5543, 0.8654, 0.5159, 0.9052, 0.6112, 0.8435, 0.6112, 0.927, 0.5466, 0.9428, 0.5174, 0.9661, 0.4771, 0.9874, 0.5356, 0.927, 0.5466, 0.9874, 0.5356, 0.988, 0.602, 0.9414, 0.5951, 0.9309, 0.4053, 0.9352, 0.3501, 0.9722, 0.3543, 0.9909, 0.42, 0.9309, 0.4053, 0.9909, 0.42, 0.9661, 0.4771, 0.9451, 0.4355, 0.8283, 0.3919, 0.8445, 0.3347, 0.8914, 0.3353, 0.8677, 0.4326, 0.8677, 0.4326, 0.8914, 0.3353, 0.9352, 0.3501, 0.9309, 0.4053, 0.8677, 0.4326, 0.8261, 0.4204, 0.8115, 0.4078, 0.8283, 0.3919, 0.262, 0.8478, 0.279, 0.831, 0.2679, 0.8524, 0.2679, 0.8524, 0.279, 0.831, 0.2743, 0.8603, 0.2822, 0.86, 0.2743, 0.8603, 0.279, 0.831, 0.2558, 0.8431, 0.279, 0.831, 0.262, 0.8478, 0.2495, 0.9318, 0.2743, 0.8603, 0.2822, 0.86, 0.2646, 0.9208, 0.2394, 0.9248, 0.2679, 0.8524, 0.2743, 0.8603, 0.2495, 0.9318, 0.2306, 0.9032, 0.262, 0.8478, 0.2679, 0.8524, 0.2394, 0.9248, 0.2124, 0.8672, 0.2558, 0.8431, 0.262, 0.8478, 0.2306, 0.9032, 0.2013, 0.8547, 0.2124, 0.8672, 0.2306, 0.9032, 0.2135, 0.9128, 0.2135, 0.9128, 0.2306, 0.9032, 0.2394, 0.9248, 0.2256, 0.9501, 0.2256, 0.9501, 0.2394, 0.9248, 0.2495, 0.9318, 0.2587, 0.9501, 0.2587, 0.9501, 0.2495, 0.9318, 0.2646, 0.9208, 0.2793, 0.9269, 0.9314, 0.4566, 0.9451, 0.4355, 0.9661, 0.4771, 0.9321, 0.4761, 0.9128, 0.4504, 0.9314, 0.4566, 0.9321, 0.4761, 0.9087, 0.4755, 0.8677, 0.4326, 0.8109, 0.4665, 0.7999, 0.4613, 0.8261, 0.4204, 0.7889, 0.4616, 0.8115, 0.4078, 0.8261, 0.4204, 0.7999, 0.4613, 0.8094, 0.4728, 0.7965, 0.4725, 0.7999, 0.4613, 0.8109, 0.4665, 0.8677, 0.4326, 0.8536, 0.4739, 0.8094, 0.4728, 0.8109, 0.4665, 0.8677, 0.4326, 0.8802, 0.4735, 0.8802, 0.4747, 0.8536, 0.4739, 0.9117, 0.4342, 0.9049, 0.4477, 0.8949, 0.4557, 0.8969, 0.4431, 0.9309, 0.4053, 0.9117, 0.4342, 0.8969, 0.4431, 0.8677, 0.4326, 0.8677, 0.4326, 0.8969, 0.4431, 0.8949, 0.4557, 0.8924, 0.4644, 0.8924, 0.4644, 0.8949, 0.4557, 0.9049, 0.4477, 0.9128, 0.4504, 0.9128, 0.4504, 0.9049, 0.4477, 0.9117, 0.4342, 0.9309, 0.4053, 0.8802, 0.4735, 0.8804, 0.4738, 0.8807, 0.4747, 0.8802, 0.4747, 0.8924, 0.4644, 0.9128, 0.4504, 0.9087, 0.4755, 0.8914, 0.475, 0.8924, 0.4644, 0.8914, 0.475, 0.8807, 0.4747, 0.8804, 0.4738, 0.8924, 0.4644, 0.8804, 0.4738, 0.8802, 0.4735, 0.8677, 0.4326, 0.8921, 0.7591, 0.867, 0.7906, 0.88, 0.7499, 0.8802, 0.7496, 0.8921, 0.7591, 0.8802, 0.7496, 0.8805, 0.7487, 0.8913, 0.7485, 0.8921, 0.7591, 0.8913, 0.7485, 0.9085, 0.7483, 0.9124, 0.7734, 0.88, 0.7499, 0.8801, 0.7487, 0.8805, 0.7487, 0.8802, 0.7496, 0.9124, 0.7734, 0.9298, 0.8187, 0.911, 0.7896, 0.9044, 0.776, 0.8921, 0.7591, 0.9124, 0.7734, 0.9044, 0.776, 0.8945, 0.7679, 0.867, 0.7906, 0.8921, 0.7591, 0.8945, 0.7679, 0.8964, 0.7805, 0.9298, 0.8187, 0.867, 0.7906, 0.8964, 0.7805, 0.911, 0.7896, 0.911, 0.7896, 0.8964, 0.7805, 0.8945, 0.7679, 0.9044, 0.776, 0.867, 0.7906, 0.8535, 0.7491, 0.8801, 0.7487, 0.88, 0.7499, 0.867, 0.7906, 0.8106, 0.7559, 0.8093, 0.7495, 0.8535, 0.7491, 0.8093, 0.7495, 0.8106, 0.7559, 0.7996, 0.761, 0.7964, 0.7497, 0.7886, 0.7605, 0.7996, 0.761, 0.8252, 0.8022, 0.8104, 0.8146, 0.867, 0.7906, 0.8252, 0.8022, 0.7996, 0.761, 0.8106, 0.7559, 0.9124, 0.7734, 0.9085, 0.7483, 0.932, 0.748, 0.931, 0.7675, 0.931, 0.7675, 0.932, 0.748, 0.966, 0.7475, 0.9444, 0.7888, 0.01976, 0.9509, 0.0002141, 0.9268, 0.0152, 0.9214, 0.02976, 0.933, 0.05288, 0.9523, 0.01976, 0.9509, 0.02976, 0.933, 0.04022, 0.9264, 0.06657, 0.9156, 0.05288, 0.9523, 0.04022, 0.9264, 0.04997, 0.9053, 0.08133, 0.8581, 0.06657, 0.9156, 0.04997, 0.9053, 0.06967, 0.8701, 0.06967, 0.8701, 0.04997, 0.9053, 0.02099, 0.8486, 0.02734, 0.8441, 0.04997, 0.9053, 0.04022, 0.9264, 0.01491, 0.8529, 0.02099, 0.8486, 0.04022, 0.9264, 0.02976, 0.933, 0.008155, 0.8605, 0.01491, 0.8529, 0.02976, 0.933, 0.0152, 0.9214, 0.0002139, 0.8599, 0.008155, 0.8605, 0.02734, 0.8441, 0.02099, 0.8486, 0.004713, 0.831, 0.0002139, 0.8599, 0.004713, 0.831, 0.008155, 0.8605, 0.01491, 0.8529, 0.008155, 0.8605, 0.004713, 0.831, 0.02099, 0.8486, 0.01491, 0.8529, 0.004713, 0.831, 0.867, 0.7906, 0.827, 0.8307, 0.8104, 0.8146, 0.8252, 0.8022, 0.867, 0.7906, 0.9298, 0.8187, 0.9333, 0.874, 0.8893, 0.8882, 0.827, 0.8307, 0.867, 0.7906, 0.8893, 0.8882, 0.8424, 0.8882, 0.9298, 0.8187, 0.9444, 0.7888, 0.966, 0.7475, 0.99, 0.8049, 0.9298, 0.8187, 0.99, 0.8049, 0.9704, 0.8703, 0.9333, 0.874, 0.9279, 0.6774, 0.943, 0.6292, 0.9897, 0.6229, 0.9881, 0.6893, 0.9279, 0.6774, 0.9881, 0.6893, 0.966, 0.7475, 0.9432, 0.7068, 0.8253, 0.6683, 0.8453, 0.6116, 0.907, 0.6125, 0.8658, 0.7072, 0.8658, 0.7072, 0.907, 0.6125, 0.943, 0.6292, 0.9279, 0.6774, 0.8658, 0.7072, 0.8241, 0.6966, 0.8091, 0.6846, 0.8253, 0.6683, 0.5226, 0.8513, 0.5058, 0.8342, 0.5272, 0.8454, 0.5272, 0.8454, 0.5058, 0.8342, 0.5352, 0.839, 0.5348, 0.831, 0.5352, 0.839, 0.5058, 0.8342, 0.5179, 0.8574, 0.5058, 0.8342, 0.5226, 0.8513, 0.6066, 0.8637, 0.5352, 0.839, 0.5348, 0.831, 0.5956, 0.8487, 0.5996, 0.8739, 0.5272, 0.8454, 0.5352, 0.839, 0.6066, 0.8637, 0.578, 0.8827, 0.5226, 0.8513, 0.5272, 0.8454, 0.5996, 0.8739, 0.542, 0.9008, 0.5179, 0.8574, 0.5226, 0.8513, 0.578, 0.8827, 0.5295, 0.912, 0.542, 0.9008, 0.578, 0.8827, 0.5876, 0.8998, 0.5876, 0.8998, 0.578, 0.8827, 0.5996, 0.8739, 0.6249, 0.8877, 0.6249, 0.8877, 0.5996, 0.8739, 0.6066, 0.8637, 0.6249, 0.8545, 0.6249, 0.8545, 0.6066, 0.8637, 0.5956, 0.8487, 0.6017, 0.834, 0.9305, 0.7285, 0.9432, 0.7068, 0.966, 0.7475, 0.932, 0.748, 0.9117, 0.7231, 0.9305, 0.7285, 0.932, 0.748, 0.9085, 0.7483, 0.8658, 0.7072, 0.8105, 0.7432, 0.7994, 0.7384, 0.8241, 0.6966, 0.7884, 0.739, 0.8091, 0.6846, 0.8241, 0.6966, 0.7994, 0.7384, 0.8093, 0.7495, 0.7964, 0.7497, 0.7994, 0.7384, 0.8105, 0.7432, 0.8658, 0.7072, 0.8535, 0.7491, 0.8093, 0.7495, 0.8105, 0.7432, 0.8658, 0.7072, 0.88, 0.7475, 0.8801, 0.7487, 0.8535, 0.7491, 0.9099, 0.707, 0.9036, 0.7208, 0.8939, 0.7291, 0.8955, 0.7165, 0.9279, 0.6774, 0.9099, 0.707, 0.8955, 0.7165, 0.8658, 0.7072, 0.8658, 0.7072, 0.8955, 0.7165, 0.8939, 0.7291, 0.8918, 0.738, 0.8918, 0.738, 0.8939, 0.7291, 0.9036, 0.7208, 0.9117, 0.7231, 0.9117, 0.7231, 0.9036, 0.7208, 0.9099, 0.707, 0.9279, 0.6774, 0.88, 0.7475, 0.8802, 0.7478, 0.8805, 0.7487, 0.8801, 0.7487, 0.8918, 0.738, 0.9117, 0.7231, 0.9085, 0.7483, 0.8913, 0.7485, 0.8918, 0.738, 0.8913, 0.7485, 0.8805, 0.7487, 0.8802, 0.7478, 0.8918, 0.738, 0.8802, 0.7478, 0.88, 0.7475, 0.8658, 0.7072])
me_cube_004.materials.append(mat_material_001)
me_cube_004.use_remesh_preserve_volume = False
me_cube_004.use_remesh_preserve_attributes = False
me_cube_004.use_mirror_x = True
me_cube_004.update()
arm_armature = bpy.data.armatures.new('Armature')  # bones are not reproduced

# ---- objects
ob_cerberus = bpy.data.objects.new('Cerberus', me_cube_004)
ob_armature = bpy.data.objects.new('Armature', arm_armature)
ob_lamp = bpy.data.objects.new('Lamp', light_lamp)
ob_camera = bpy.data.objects.new('Camera', cam_camera)

# ---- transforms, parenting, visibility, modifiers, constraints
ob_cerberus.location = (0.0, 0.0, 0.0)
ob_cerberus.scale = (0.25, 0.25, 0.25)
ob_cerberus.lock_rotations_4d = False
ob_cerberus.empty_display_type = 'ARROWS'
ob_cerberus.lineart.crease_threshold = 0.0
ob_cerberus.use_mesh_mirror_x = True
_vg = ob_cerberus.vertex_groups.new(name='head')
_vg.add([149, 151, 152, 153, 154, 155, 156, 157, 158, 159, 160, 165, 166, 167, 168, 169, 170, 171, 172, 173, 174, 175, 176, 177, 187, 200, 201, 202, 203, 204, 205, 206, 207, 208, 209, 210, 217, 218, 219, 220, 221, 222, 223, 224, 225, 226, 228], 1.0, 'REPLACE')
_vg = ob_cerberus.vertex_groups.new(name='head_l')
_vg.add([230, 232, 233, 234, 235, 236, 237, 238, 239, 240, 241, 248, 249, 250, 251, 252, 253, 254, 255, 256, 257, 258, 260, 261, 262, 263, 264, 265, 266, 267, 268, 269, 270, 271, 272, 273, 278, 279, 280, 281, 282, 283, 284, 285, 286, 287, 289], 1.0, 'REPLACE')
_vg = ob_cerberus.vertex_groups.new(name='head_r')
_vg.add([290, 292, 293, 294, 295, 296, 297, 298, 299, 300, 301, 306, 307, 308, 309, 310, 311, 312, 313, 314, 315, 316, 317, 318, 319, 321, 322, 323, 324, 325, 326, 327, 328, 329, 330, 331, 338, 339, 340, 341, 342, 343, 344, 345, 346, 347, 349], 1.0, 'REPLACE')
_vg = ob_cerberus.vertex_groups.new(name='front_leg_1_l')
for _i, _w in zip([56, 62, 64, 72, 78, 112, 114, 116, 118, 182, 184], [1.0, 0.9733, 1.0, 1.0, 1.0, 1.0, 1.0, 1.0, 1.0, 0.4566, 0.4908]): _vg.add([_i], _w, 'REPLACE')
_vg = ob_cerberus.vertex_groups.new(name='front_leg_1_r')
for _i, _w in zip([61, 63, 71, 77, 111, 113, 115, 117, 194, 196, 229], [0.9733, 1.0, 1.0, 1.0, 1.0, 1.0, 1.0, 1.0, 0.5, 0.5, 1.0]): _vg.add([_i], _w, 'REPLACE')
_vg = ob_cerberus.vertex_groups.new(name='front_leg_2_l')
_vg.add([80, 82, 84, 86, 88, 90, 92, 94, 104, 106, 108, 110], 1.0, 'REPLACE')
_vg = ob_cerberus.vertex_groups.new(name='front_leg_2_r')
_vg.add([79, 81, 83, 85, 87, 89, 91, 93, 103, 105, 107, 109], 1.0, 'REPLACE')
_vg = ob_cerberus.vertex_groups.new(name='neck_l')
_vg.add([56, 76, 78, 179, 180, 182, 183, 184, 185, 186, 188, 190, 230, 231, 259, 260, 288, 289], 1.0, 'REPLACE')
_vg = ob_cerberus.vertex_groups.new(name='neck_r')
_vg.add([75, 77, 189, 191, 192, 193, 194, 195, 196, 197, 198, 229, 290, 291, 319, 320, 348, 349], 1.0, 'REPLACE')
_vg = ob_cerberus.vertex_groups.new(name='spine_4')
for _i, _w in zip([56, 57, 58, 63, 64, 71, 72, 73, 74, 75, 76, 77, 78, 178, 179, 180, 181, 182, 183, 184, 185, 186, 188, 189, 190, 191, 192, 193, 194, 195, 196, 197, 198, 229], [1.0, 1.0, 1.0, 1.0, 1.0, 1.0, 1.0, 0.06282, 0.06282, 1.0, 1.0, 1.0, 1.0, 1.0, 1.0, 1.0, 1.0, 1.0, 1.0, 1.0, 1.0, 1.0, 1.0, 1.0, 1.0, 1.0, 1.0, 1.0, 1.0, 1.0, 1.0, 1.0, 1.0, 1.0]): _vg.add([_i], _w, 'REPLACE')
_vg = ob_cerberus.vertex_groups.new(name='spine_3')
_vg.add([58, 59, 60, 61, 62, 63, 64, 71, 72, 73, 74, 75, 76, 189, 190], 1.0, 'REPLACE')
_vg = ob_cerberus.vertex_groups.new(name='spine_2')
_vg.add([59, 60, 61, 62, 63, 64, 143, 144, 145, 146, 147, 148], 1.0, 'REPLACE')
_vg = ob_cerberus.vertex_groups.new(name='spine_1')
_vg.add([65, 66, 67, 68, 69, 70, 143, 144, 145, 146, 147, 148], 1.0, 'REPLACE')
_vg = ob_cerberus.vertex_groups.new(name='ass')
for _i, _w in zip([0, 1, 2, 3, 4, 5, 6, 7, 8, 9, 10, 11, 12, 13, 14, 15, 65, 66, 67, 68, 69, 70, 119, 120, 121, 122, 123, 124, 125, 126, 127, 128, 129, 130, 149, 172, 205, 228], [0.0002865, 0.0002865, 1.0, 1.0, 1.0, 1.0, 0.001997, 0.001997, 0.04421, 0.04421, 1.0, 1.0, 1.0, 1.0, 0.0001279, 0.0001279, 1.0, 1.0, 1.0, 1.0, 1.0, 1.0, 0.9896, 0.9896, 1.0, 1.0, 1.0, 1.0, 1.0, 1.0, 1.0, 1.0, 1.0, 1.0, 0.0, 0.0, 0.0, 0.0]): _vg.add([_i], _w, 'REPLACE')
_vg = ob_cerberus.vertex_groups.new(name='tail_1')
for _i, _w in zip([133, 134, 136], [0.5, 0.5, 0.5]): _vg.add([_i], _w, 'REPLACE')
_vg = ob_cerberus.vertex_groups.new(name='tail_2')
for _i, _w in zip([137, 138, 139, 140, 141, 142], [0.5, 0.5, 0.5, 0.5, 0.5, 0.5]): _vg.add([_i], _w, 'REPLACE')
_vg = ob_cerberus.vertex_groups.new(name='back_leg_1_l')
for _i, _w in zip([1, 3, 5, 7, 9, 11, 13, 15, 17, 19, 21, 23, 49, 51, 53, 55, 68, 70, 120, 123], [1.0, 1.0, 1.0, 1.0, 1.0, 1.0, 1.0, 1.0, 0.25, 0.25, 0.25, 0.25, 1.0, 1.0, 1.0, 1.0, 0.002951, 0.01071, 0.9988, 0.9883]): _vg.add([_i], _w, 'REPLACE')
_vg = ob_cerberus.vertex_groups.new(name='back_leg_1_r')
for _i, _w in zip([0, 2, 4, 6, 8, 10, 12, 14, 16, 18, 20, 22, 48, 50, 52, 54, 67, 70, 119, 123], [1.0, 1.0, 1.0, 1.0, 1.0, 1.0, 1.0, 1.0, 0.25, 0.25, 0.25, 0.25, 1.0, 1.0, 1.0, 1.0, 0.002951, 0.01071, 0.9988, 0.9883]): _vg.add([_i], _w, 'REPLACE')
_vg = ob_cerberus.vertex_groups.new(name='back_leg_2_l')
_vg.add([17, 19, 21, 23, 41, 43, 45, 47], 1.0, 'REPLACE')
_vg = ob_cerberus.vertex_groups.new(name='back_leg_2_r')
_vg.add([16, 18, 20, 22, 40, 42, 44, 46], 1.0, 'REPLACE')
_vg = ob_cerberus.vertex_groups.new(name='back_leg_3_l')
for _i, _w in zip([25, 27, 29, 31, 41, 43, 45, 47], [1.0, 1.0, 1.0, 1.0, 0.25, 0.25, 0.25, 0.25]): _vg.add([_i], _w, 'REPLACE')
_vg = ob_cerberus.vertex_groups.new(name='back_leg_3_r')
for _i, _w in zip([24, 26, 28, 30, 40, 42, 44, 46], [1.0, 1.0, 1.0, 1.0, 0.25, 0.25, 0.25, 0.25]): _vg.add([_i], _w, 'REPLACE')
_vg = ob_cerberus.vertex_groups.new(name='back_leg_4_l')
_vg.add([25, 27, 29, 31, 33, 35, 37, 39], 1.0, 'REPLACE')
_vg = ob_cerberus.vertex_groups.new(name='back_leg_4_r')
_vg.add([24, 26, 28, 30, 32, 34, 36, 38], 1.0, 'REPLACE')
_vg = ob_cerberus.vertex_groups.new(name='front_leg_4_l')
_vg.add([88, 90, 92, 94, 96, 98, 100, 102], 1.0, 'REPLACE')
_vg = ob_cerberus.vertex_groups.new(name='front_leg_4_r')
_vg.add([87, 89, 91, 93, 95, 97, 99, 101], 1.0, 'REPLACE')
_vg = ob_cerberus.vertex_groups.new(name='neck')
_vg.add([149, 150, 178, 179, 180, 181, 187, 197, 198, 199, 227, 228], 1.0, 'REPLACE')
_vg = ob_cerberus.vertex_groups.new(name='back_upper_leg_ctrl_l')
_vg = ob_cerberus.vertex_groups.new(name='back_upper_leg_ctrl_r')
_vg = ob_cerberus.vertex_groups.new(name='jaw')
_vg.add([150, 161, 162, 163, 164, 199, 211, 212, 213, 214, 215, 216, 227], 1.0, 'REPLACE')
_vg = ob_cerberus.vertex_groups.new(name='jaw_l')
_vg.add([231, 242, 243, 244, 245, 246, 247, 259, 274, 275, 276, 277, 288], 1.0, 'REPLACE')
_vg = ob_cerberus.vertex_groups.new(name='jaw_r')
_vg.add([291, 302, 303, 304, 305, 320, 332, 333, 334, 335, 336, 337, 348], 1.0, 'REPLACE')
_m = ob_cerberus.modifiers.new('Armature', 'ARMATURE')
_m.object = ob_armature
_m.use_bone_envelopes = True
ob_armature.location = (0.0, 0.0, 0.0)
ob_armature.show_in_front = True
ob_armature.lineart.crease_threshold = 0.0
ob_lamp.location = (4.076, 1.005, 3.504)
ob_lamp.rotation_euler = (0.6503, 0.05522, 1.866)
ob_lamp.lock_rotations_4d = False
ob_lamp.empty_display_type = 'ARROWS'
ob_lamp.color = (0.0, 0.0, 0.0, 0.0)
ob_lamp.lineart.crease_threshold = 0.0
ob_camera.location = (18.58, -20.66, 11.34)
ob_camera.rotation_euler = (1.132, 0.000369, 0.7454)
ob_camera.scale = (1.0, 1.0, 1.0)
ob_camera.lock_rotations_4d = False
ob_camera.empty_display_type = 'ARROWS'
ob_camera.color = (0.0, 0.0, 0.0, 0.0)
ob_camera.display_type = 'WIRE'
ob_camera.lineart.crease_threshold = 0.0

# ---- collection membership
col_collection_1.objects.link(ob_cerberus)
col_collection_2.objects.link(ob_armature)
col_collection_10.objects.link(ob_lamp)
col_collection_10.objects.link(ob_camera)

# ---- scene / render settings (as saved in the file)
scene.camera = ob_camera
scene.frame_start = 1; scene.frame_end = 30; scene.frame_set(1)
scene.render.engine = 'BLENDER_EEVEE_NEXT'
scene.render.image_settings.color_mode = 'RGB'
scene.render.image_settings.compression = 90
scene.render.resolution_percentage = 50
scene.render.dither_intensity = 0.0
scene.render.bake_margin = 2
scene.render.bake_bias = 0.0
scene.cycles.use_denoising = False
scene.cycles.samples = 10
scene.cycles.sampling_pattern = 'TABULATED_SOBOL'
scene.cycles.light_sampling_threshold = 0.0
scene.cycles.use_adaptive_sampling = False
scene.cycles.use_light_tree = False
scene.cycles.blur_glossy = 0.0
scene.cycles.volume_bounces = 1
scene.cycles.pixel_filter_type = 'GAUSSIAN'
scene.cycles.sample_clamp_indirect = 0.0
scene.view_settings.view_transform = 'Standard'
bpy.context.view_layer.update()
